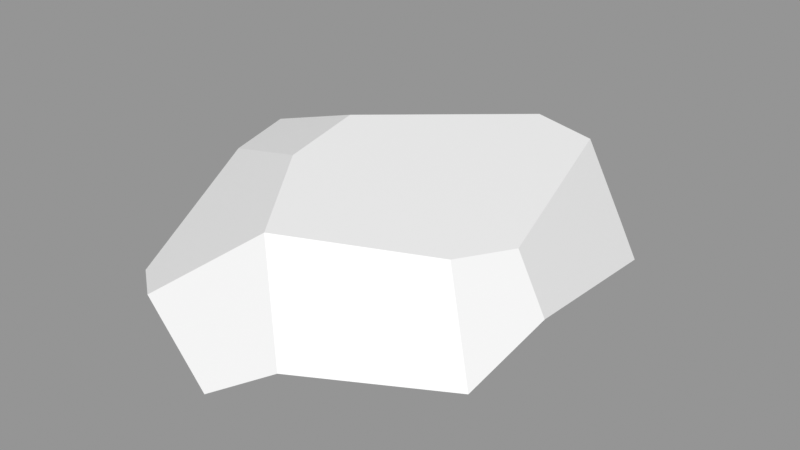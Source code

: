 # Source: Rock_Round_m_2C_04.blend  (saved by Blender 3.0.42; exported with 4.5.12 LTS)
import bpy
from mathutils import Matrix  # noqa: F401  (used for matrix-valued properties, if any)

bpy.ops.wm.read_factory_settings(use_empty=True)
scene = bpy.context.scene
scene.name = 'Scene'

# ---- images (referenced by path relative to the original .blend; pixels are not part of the script)
import os
ASSET_DIR = os.environ.get("B2B_ASSET_DIR", "")  # directory of the original .blend (textures are referenced by path, not embedded)
HERE = os.path.dirname(os.path.abspath(__file__))  # packed textures are extracted next to this script under _unpacked/

def load_image(name, relpath, width, height, colorspace="sRGB"):
    """Load a texture the original file referenced (path relative to the .blend, or extracted next to this script)."""
    p = next((c for c in (os.path.join(HERE, relpath), os.path.join(ASSET_DIR, relpath)) if relpath and os.path.exists(c)), "")
    if p:
        img = bpy.data.images.load(p, check_existing=True)
        img.name = name
    else:  # same state as the original file: an image datablock whose file is absent (Cycles renders it pink)
        img = bpy.data.images.new(name, width, height)
        img.source = "FILE"
        img.filepath = "//" + (relpath or name)
    img.colorspace_settings.name = colorspace
    return img
img_rocks_texture_atlas_1024x1024_png = load_image('Rocks_Texture_Atlas_1024x1024.png', 'Rocks_Texture_Atlas_1024x1024.png', 1024, 1024, 'sRGB')

# ---- materials (node trees are filled in below, after node groups)
mat_rocks_053 = bpy.data.materials.new('Rocks.053')
mat_rocks_053.use_transparent_shadow = False
mat_rocks_053.diffuse_color = (1.0, 1.0, 1.0, 1.0)
mat_rocks_053.roughness = 0.69
mat_rocks_053.specular_intensity = 0.0
mat_material_048 = bpy.data.materials.new('Material.048')
mat_material_048.use_transparent_shadow = False
mat_material_048.roughness = 0.5

# ---- material node trees
mat_rocks_053.use_nodes = True; mat_rocks_053.node_tree.nodes.clear()
_N = mat_rocks_053.node_tree.nodes; _L = mat_rocks_053.node_tree.links
n0 = _N.new('ShaderNodeBsdfPrincipled'); n0.name = 'Principled BSDF'; n0.location = (10, 300)
n0.distribution = 'GGX'
n0.subsurface_method = 'RANDOM_WALK_SKIN'
n0.inputs[2].default_value = 0.69
n0.inputs[3].default_value = 1.45
n0.inputs[4].default_value = 0.0
n0.inputs[13].default_value = 0.0
n1 = _N.new('ShaderNodeOutputMaterial'); n1.name = 'Material Output'; n1.location = (300, 300)
n2 = _N.new('ShaderNodeNormalMap'); n2.name = 'Normal Map'; n2.location = (-300, -300)
n2.label = 'Normal/Map'
n3 = _N.new('ShaderNodeTexImage'); n3.name = 'Image Texture'; n3.location = (-300, 600)
n3.image = img_rocks_texture_atlas_1024x1024_png
_L.new(n0.outputs[0], n1.inputs[0])
_L.new(n2.outputs[0], n0.inputs[5])
_L.new(n3.outputs[0], n0.inputs[0])
n1.is_active_output = True
mat_material_048.use_nodes = True; mat_material_048.node_tree.nodes.clear()
_N = mat_material_048.node_tree.nodes; _L = mat_material_048.node_tree.links
n0 = _N.new('ShaderNodeBsdfPrincipled'); n0.name = 'Principled BSDF'; n0.location = (10, 300)
n0.distribution = 'GGX'
n0.subsurface_method = 'RANDOM_WALK_SKIN'
n0.inputs[3].default_value = 1.45
n0.inputs[27].default_value = (0.0, 0.0, 0.0, 1.0)
n0.inputs[28].default_value = 1.0
n1 = _N.new('ShaderNodeOutputMaterial'); n1.name = 'Material Output'; n1.location = (300, 300)
n2 = _N.new('ShaderNodeNormalMap'); n2.name = 'Normal Map'; n2.location = (-300, -300)
n2.label = 'Normal/Map'
n2.inputs[0].default_value = 0.0
_L.new(n0.outputs[0], n1.inputs[0])
_L.new(n2.outputs[0], n0.inputs[5])
n1.is_active_output = True

# ---- meshes
me_rock_round_m_2c_04_001 = bpy.data.meshes.new('Rock_Round_m_2C_04.001')
me_rock_round_m_2c_04_001.from_pydata([(0.3659, -0.00239, 0.329), (0.3565, -0.002375, -0.04683), (0.2892, 0.06113, -0.4658), (0.2484, -0.002208, -0.3816), (0.01969, -0.001854, -0.5189), (0.08195, 0.06734, -0.6003), (-0.2204, 0.5079, 0.03313), (0.4069, 0.1411, -0.3675), (0.3413, 0.2285, -0.391), (0.3504, 0.3492, 0.1018), (0.4502, 0.2147, 0.1322), (0.2085, 0.4065, -0.4348), (0.2578, -0.002223, 0.4261), (-0.1825, 0.4892, 0.2775), (-0.5505, 0.3149, 0.1217), (-0.4528, 0.4442, 0.05385), (0.4208, 0.131, 0.3758), (0.2795, 0.3631, 0.2625), (-0.02223, 0.4366, 0.5301), (-0.5043, 0.1557, 0.4343), (-0.3556, 0.2575, 0.6073), (-0.4588, 0.4066, 0.2031), (-0.05681, 0.09327, 0.7052), (0.003263, 0.09255, 0.6921), (-0.2516, 0.2649, 0.6843), (0.1064, 0.1832, 0.6351), (-0.5341, 0.1809, -0.1331), (-0.5327, 0.1092, 0.2644), (-0.1472, -0.001596, 0.5049), (-0.1456, 0.045, 0.6115), (-0.4077, 0.04026, 0.4265), (-0.4105, -0.001189, 0.3308), (-0.389, 0.08524, -0.3248), (-0.1406, -0.001606, -0.4215), (-0.2373, -0.001457, -0.2538), (-0.4274, 0.07834, -0.2314), (-0.3589, -0.001268, -0.04321), (-0.00103, 0.1878, -0.6254), (0.06035, 0.4463, -0.4129), (-0.3879, 0.3648, -0.247), (-0.4256, 0.1689, -0.3551), (-0.1954, 0.3584, -0.444), (-0.1781, 0.2392, -0.55), (-0.5016, 0.3218, -0.002941)], [], [(7, 3, 2), (4, 3, 1), (33, 1, 34), (7, 1, 3), (7, 2, 8), (1, 0, 12), (17, 18, 25, 16), (25, 12, 16), (23, 22, 29), (14, 27, 19), (40, 39, 41, 42), (20, 19, 30), (35, 26, 40), (5, 4, 37), (41, 39, 6), (43, 26, 14), (39, 43, 15), (19, 20, 21, 14), (32, 33, 34), (21, 13, 6, 15), (27, 31, 30, 19), (33, 4, 1), (28, 29, 30, 31), (40, 42, 33, 32), (11, 9, 8), (5, 37, 11, 8), (23, 25, 22), (5, 2, 3, 4), (1, 7, 10), (21, 15, 43, 14), (32, 35, 40), (13, 21, 20), (34, 36, 35, 32), (0, 16, 12), (25, 23, 12), (29, 28, 23), (12, 23, 28), (20, 30, 29, 24), (36, 26, 35), (14, 26, 27), (34, 1, 12, 28), (29, 22, 24), (41, 38, 37, 42), (38, 6, 17, 9), (28, 31, 36), (36, 34, 28), (39, 40, 26, 43), (26, 36, 31, 27), (18, 17, 13), (9, 11, 38), (6, 13, 17), (10, 9, 17, 16), (33, 42, 37, 4), (2, 5, 8), (38, 11, 37), (16, 0, 1, 10), (22, 25, 18, 24), (24, 18, 13, 20), (15, 6, 39), (38, 41, 6), (8, 9, 10, 7)])
me_rock_round_m_2c_04_001.polygons.foreach_set('use_smooth', [True] * 61)
me_rock_round_m_2c_04_001.polygons.foreach_set('material_index', [0, 0, 0, 0, 0, 0, 1, 0, 0, 0, 1, 0, 0, 0, 1, 1, 1, 1, 0, 1, 0, 0, 0, 0, 1, 0, 0, 0, 0, 1, 0, 1, 0, 0, 0, 0, 0, 0, 0, 0, 0, 0, 1, 1, 0, 0, 1, 0, 1, 1, 1, 1, 0, 0, 1, 0, 1, 1, 1, 1, 1])
_k = set([(0, 1), (0, 12), (0, 16), (1, 3), (1, 7), (2, 3), (2, 5), (2, 7), (3, 4), (4, 5), (4, 33), (5, 37), (6, 13), (6, 15), (6, 38), (7, 8), (7, 10), (8, 11), (9, 10), (9, 11), (9, 17), (10, 16), (11, 37), (11, 38), (12, 16), (12, 23), (12, 25), (12, 28), (13, 18), (13, 21), (14, 19), (14, 21), (14, 26), (14, 27), (14, 43), (15, 21), (15, 39), (15, 43), (16, 17), (16, 25), (17, 18), (18, 24), (18, 25), (19, 20), (19, 27), (19, 30), (20, 21), (20, 24), (22, 23), (22, 24), (22, 25), (22, 29), (23, 25), (26, 27), (26, 35), (26, 36), (26, 40), (26, 43), (27, 31), (28, 29), (28, 31), (29, 30), (30, 31), (31, 36), (32, 33), (32, 35), (32, 40), (33, 34), (34, 36), (35, 36), (37, 38), (37, 42), (38, 41), (39, 40), (39, 41), (39, 43), (40, 42), (41, 42)])
me_rock_round_m_2c_04_001.attributes.new('sharp_edge', 'BOOLEAN', 'EDGE').data.foreach_set('value', [ (min(e.vertices), max(e.vertices)) in _k for e in me_rock_round_m_2c_04_001.edges])
_uv = me_rock_round_m_2c_04_001.uv_layers.new(name='UVMap')
_uv.uv.foreach_set('vector', [54.59, 115.7, 53.83, 115.6, 54.0, 115.2, 52.66, 115.0, 53.83, 115.6, 54.45, 117.2, 51.87, 115.5, 54.45, 117.2, 51.43, 116.3, 54.59, 115.7, 54.45, 117.2, 53.83, 115.6, 56.57, 122.6, 55.71, 122.5, 56.56, 122.1, 54.45, 117.2, 54.59, 119.0, 54.07, 119.5, 119.5, 22.76, 117.8, 21.58, 118.6, 20.96, 120.3, 22.1, 60.07, 121.3, 60.7, 122.7, 59.78, 123.3, 52.82, 120.9, 52.52, 120.9, 52.07, 120.5, 59.99, 117.4, 61.03, 118.1, 60.8, 119.0, 121.8, 21.54, 120.8, 22.09, 120.7, 21.33, 121.2, 20.84, 50.95, 120.6, 50.19, 119.7, 50.71, 119.6, 61.03, 115.9, 60.61, 116.2, 60.56, 115.3, 52.93, 114.6, 52.66, 115.0, 52.47, 114.6, 117.4, 26.26, 116.3, 25.37, 117.0, 24.03, 121.1, 23.14, 121.8, 22.49, 121.2, 23.69, 120.8, 22.09, 121.1, 23.14, 120.5, 23.45, 122.0, 25.2, 121.4, 26.15, 120.7, 24.15, 121.2, 23.69, 50.62, 116.1, 51.87, 115.5, 51.43, 116.3, 115.8, 23.24, 117.1, 22.85, 117.0, 24.03, 115.9, 23.97, 50.03, 118.9, 50.69, 119.2, 50.71, 119.6, 50.19, 119.7, 51.87, 115.5, 52.66, 115.0, 54.45, 117.2, 52.05, 119.9, 52.07, 120.5, 50.71, 119.6, 50.69, 119.2, 50.4, 116.0, 51.58, 115.0, 51.87, 115.5, 50.62, 116.1, 119.3, 26.13, 119.9, 23.51, 120.1, 25.83, 54.73, 121.7, 54.77, 121.0, 56.57, 121.0, 56.56, 122.1, 60.66, 120.9, 60.07, 121.3, 60.78, 120.7, 52.93, 114.6, 54.0, 115.2, 53.83, 115.6, 52.66, 115.0, 60.78, 124.6, 60.23, 125.7, 59.49, 124.1, 120.7, 24.15, 120.5, 23.45, 121.1, 23.14, 121.2, 23.69, 60.95, 115.5, 61.03, 115.9, 60.56, 115.3, 117.1, 22.85, 115.8, 23.24, 116.3, 21.23, 51.43, 116.3, 50.86, 117.4, 50.45, 116.5, 50.62, 116.1, 60.53, 123.4, 59.78, 123.3, 60.7, 122.7, 60.07, 121.3, 60.66, 120.9, 60.7, 122.7, 52.07, 120.5, 52.05, 119.9, 52.82, 120.9, 54.07, 119.5, 52.82, 120.9, 52.05, 119.9, 50.95, 120.6, 50.71, 119.6, 52.07, 120.5, 51.48, 120.9, 50.86, 117.4, 49.91, 117.0, 50.45, 116.5, 59.99, 117.4, 60.61, 116.2, 61.03, 118.1, 51.43, 116.3, 54.45, 117.2, 54.07, 119.5, 52.05, 119.9, 52.07, 120.5, 52.52, 120.9, 51.48, 120.9, 116.4, 26.26, 117.5, 26.68, 116.0, 27.28, 115.8, 26.66, 118.5, 26.08, 117.0, 24.03, 119.5, 22.76, 119.9, 23.51, 52.05, 119.9, 50.69, 119.2, 50.86, 117.4, 50.86, 117.4, 51.43, 116.3, 52.05, 119.9, 120.8, 22.09, 121.8, 21.54, 121.8, 22.49, 121.1, 23.14, 49.91, 117.0, 50.86, 117.4, 50.69, 119.2, 50.03, 118.9, 117.8, 21.58, 119.5, 22.76, 117.1, 22.85, 119.9, 23.51, 119.3, 26.13, 118.5, 26.08, 117.0, 24.03, 117.1, 22.85, 119.5, 22.76, 120.5, 23.29, 119.9, 23.51, 119.5, 22.76, 120.3, 22.1, 51.87, 115.5, 51.58, 115.0, 52.47, 114.6, 52.66, 115.0, 55.71, 122.5, 54.73, 121.7, 56.56, 122.1, 117.5, 26.68, 117.8, 27.23, 116.0, 27.28, 59.78, 123.3, 60.53, 123.4, 60.78, 124.6, 59.49, 124.1, 122.0, 26.91, 121.3, 27.58, 120.5, 27.23, 121.7, 26.15, 116.8, 20.84, 117.8, 21.58, 117.1, 22.85, 116.3, 21.23, 115.9, 23.97, 117.0, 24.03, 116.3, 25.37, 118.5, 26.08, 117.4, 26.26, 117.0, 24.03, 120.1, 25.83, 119.9, 23.51, 120.5, 23.29, 120.5, 25.67])
me_rock_round_m_2c_04_001.materials.append(mat_rocks_053)
me_rock_round_m_2c_04_001.materials.append(mat_material_048)
me_rock_round_m_2c_04_001.use_remesh_fix_poles = True
me_rock_round_m_2c_04_001.use_remesh_preserve_attributes = False
me_rock_round_m_2c_04_001.update()
me_rock_round_m_2c_04_001.normals_split_custom_set([tuple(v) for v in zip(*[iter([0.6654, -0.7148, -0.2152, 0.6654, -0.7148, -0.2152, 0.6654, -0.7148, -0.2152, -0.001547, -1.0, -9.451e-08, -0.001547, -1.0, -1.678e-07, -0.001547, -1.0, -1.118e-07, -0.001547, -1.0, -7.712e-08, -0.001547, -1.0, -1.118e-07, -0.001547, -1.0, -1.036e-07, 0.6654, -0.7148, -0.2152, 0.6654, -0.7148, -0.2152, 0.6654, -0.7148, -0.2152, 0.5482, 0.1932, -0.8137, 0.5461, 0.1944, -0.8148, 0.5363, 0.1998, -0.8201, -0.001547, -1.0, -1.118e-07, -0.001547, -1.0, -9.813e-08, -0.001547, -1.0, -1.117e-07, 0.5942, 0.5808, 0.5564, 0.5942, 0.5808, 0.5564, 0.5942, 0.5808, 0.5564, 0.5942, 0.5808, 0.5564, 0.5468, -0.3889, 0.7414, 0.5468, -0.3889, 0.7414, 0.5468, -0.3889, 0.7414, 0.07615, -0.9139, 0.3986, 0.07615, -0.9139, 0.3986, 0.07615, -0.9139, 0.3986, -0.9871, 0.02415, 0.1583, -0.9871, 0.02415, 0.1583, -0.9871, 0.02415, 0.1583, -0.6253, 0.4657, -0.6262, -0.6253, 0.4657, -0.6262, -0.6253, 0.4657, -0.6262, -0.6253, 0.4657, -0.6262, -0.5075, -0.4759, 0.7183, -0.5096, -0.4748, 0.7176, -0.5049, -0.4773, 0.7192, -0.7978, -0.4809, -0.3636, -0.7978, -0.4809, -0.3636, -0.7978, -0.4809, -0.3636, -0.4581, -0.4731, -0.7525, -0.4581, -0.4731, -0.7525, -0.4581, -0.4731, -0.7525, -0.2772, 0.9126, -0.3006, -0.2772, 0.9126, -0.3006, -0.2772, 0.9126, -0.3006, -0.8307, 0.4689, -0.3002, -0.8307, 0.4689, -0.3002, -0.8307, 0.4689, -0.3002, -0.8285, 0.4709, -0.3029, -0.8285, 0.4709, -0.3029, -0.8285, 0.4709, -0.3029, -0.7888, 0.4875, 0.3743, -0.7888, 0.4875, 0.3743, -0.7888, 0.4875, 0.3743, -0.7888, 0.4875, 0.3743, -0.3996, -0.8874, -0.2299, -0.3996, -0.8874, -0.2299, -0.3996, -0.8874, -0.2299, -0.2883, 0.9443, 0.1585, -0.2883, 0.9443, 0.1585, -0.2883, 0.9443, 0.1585, -0.2883, 0.9443, 0.1585, -0.7236, -0.6254, 0.2921, -0.7236, -0.6254, 0.2921, -0.7236, -0.6254, 0.2921, -0.7236, -0.6254, 0.2921, -0.001547, -1.0, -7.712e-08, -0.001547, -1.0, -9.451e-08, -0.001547, -1.0, -1.118e-07, -0.2594, -0.8834, 0.3903, -0.2594, -0.8834, 0.3903, -0.2594, -0.8834, 0.3903, -0.2594, -0.8834, 0.3903, -0.4581, -0.4731, -0.7525, -0.4581, -0.4731, -0.7525, -0.4581, -0.4731, -0.7525, -0.4581, -0.4731, -0.7525, 0.8097, 0.5663, -0.1537, 0.8097, 0.5663, -0.1537, 0.8097, 0.5663, -0.1537, 0.5376, 0.1991, -0.8194, 0.5376, 0.1991, -0.8194, 0.5376, 0.1991, -0.8194, 0.5363, 0.1998, -0.8201, 0.2045, 0.3434, 0.9166, 0.2045, 0.3434, 0.9166, 0.2045, 0.3434, 0.9166, 0.2883, -0.8271, -0.4825, 0.2883, -0.8271, -0.4825, 0.2883, -0.8271, -0.4825, 0.2883, -0.8271, -0.4825, 0.9251, -0.379, -0.02176, 0.9249, -0.3794, -0.02441, 0.925, -0.3793, -0.02378, -0.813, 0.5782, -0.06931, -0.813, 0.5782, -0.06931, -0.813, 0.5782, -0.06931, -0.813, 0.5782, -0.06931, -0.7978, -0.4809, -0.3636, -0.7978, -0.4809, -0.3636, -0.7978, -0.4809, -0.3636, -0.3593, 0.8418, 0.4028, -0.3597, 0.8418, 0.4025, -0.3591, 0.8419, 0.4029, -0.3996, -0.8874, -0.2299, -0.3996, -0.8874, -0.2299, -0.3996, -0.8874, -0.2299, -0.3996, -0.8874, -0.2299, 0.5888, -0.4725, 0.6558, 0.5888, -0.4725, 0.6558, 0.5888, -0.4725, 0.6558, 0.6414, -0.2808, 0.714, 0.6414, -0.2808, 0.714, 0.6414, -0.2808, 0.714, 0.07615, -0.9139, 0.3986, 0.07615, -0.9139, 0.3986, 0.07615, -0.9139, 0.3986, 0.07615, -0.9139, 0.3986, 0.07615, -0.9139, 0.3986, 0.07615, -0.9139, 0.3986, -0.5075, -0.4759, 0.7183, -0.5049, -0.4773, 0.7192, -0.5, -0.4799, 0.7209, -0.5, -0.4799, 0.7209, -0.7109, -0.7022, -0.03819, -0.7109, -0.7022, -0.03819, -0.7109, -0.7022, -0.03819, -0.9953, -0.09598, -0.01384, -0.9953, -0.09598, -0.01384, -0.9953, -0.09598, -0.01384, -0.001547, -1.0, -1.036e-07, -0.001547, -1.0, -1.118e-07, -0.001547, -1.0, -1.117e-07, -0.001547, -1.0, -1.28e-07, -0.5, -0.4799, 0.7209, -0.5, -0.4799, 0.7209, -0.5, -0.4799, 0.7209, -0.1316, 0.6479, -0.7503, -0.1316, 0.6479, -0.7503, -0.1316, 0.6479, -0.7503, -0.1316, 0.6479, -0.7503, 0.2641, 0.9639, 0.03307, 0.2641, 0.9639, 0.03307, 0.2641, 0.9639, 0.03307, 0.2641, 0.9639, 0.03307, -0.001547, -1.0, -1.28e-07, -0.001547, -1.0, -1.529e-07, -0.001547, -1.0, -1.402e-07, -0.001547, -1.0, -1.402e-07, -0.001547, -1.0, -1.036e-07, -0.001547, -1.0, -1.28e-07, -0.8257, 0.4302, -0.365, -0.8257, 0.4302, -0.365, -0.8257, 0.4302, -0.365, -0.8257, 0.4302, -0.365, -0.6664, -0.7371, -0.1119, -0.6664, -0.7371, -0.1119, -0.6664, -0.7371, -0.1119, -0.6664, -0.7371, -0.1119, 0.2641, 0.9639, 0.03307, 0.2641, 0.9639, 0.03307, 0.2641, 0.9639, 0.03307, 0.2641, 0.9639, 0.03307, 0.2641, 0.9639, 0.03307, 0.2641, 0.9639, 0.03307, 0.2641, 0.9639, 0.03307, 0.2641, 0.9639, 0.03307, 0.2641, 0.9639, 0.03307, 0.744, 0.6027, 0.2885, 0.744, 0.6027, 0.2885, 0.744, 0.6027, 0.2885, 0.744, 0.6027, 0.2885, -0.4581, -0.4731, -0.7525, -0.4581, -0.4731, -0.7525, -0.4581, -0.4731, -0.7525, -0.4581, -0.4731, -0.7525, 0.5461, 0.1944, -0.8148, 0.5376, 0.1991, -0.8194, 0.5363, 0.1998, -0.8201, 0.05357, 0.6264, -0.7776, 0.05357, 0.6264, -0.7776, 0.05357, 0.6264, -0.7776, 0.9252, -0.3789, -0.0212, 0.9252, -0.3789, -0.0212, 0.9251, -0.379, -0.02176, 0.925, -0.3793, -0.02378, 0.2181, 0.426, 0.8781, 0.2181, 0.426, 0.8781, 0.2181, 0.426, 0.8781, 0.2181, 0.426, 0.8781, -0.3589, 0.8419, 0.403, -0.3589, 0.8419, 0.403, -0.3593, 0.8418, 0.4028, -0.3591, 0.8419, 0.4029, -0.2772, 0.9126, -0.3006, -0.2772, 0.9126, -0.3006, -0.2772, 0.9126, -0.3006, -0.2772, 0.9126, -0.3006, -0.2772, 0.9126, -0.3006, -0.2772, 0.9126, -0.3006, 0.8097, 0.5663, -0.1537, 0.8097, 0.5663, -0.1537, 0.8097, 0.5663, -0.1537, 0.8097, 0.5663, -0.1537])] * 3)])

# ---- objects
ob_rock_round_m_2c_04 = bpy.data.objects.new('Rock_Round_m_2C_04', me_rock_round_m_2c_04_001)

# ---- transforms, parenting, visibility, modifiers, constraints
ob_rock_round_m_2c_04.location = (0.0, 0.0, 0.0)
ob_rock_round_m_2c_04.rotation_euler = (1.571, -0.0, 0.0)
ob_rock_round_m_2c_04.color = (0.8, 0.8, 0.8, 1.0)

# ---- collection membership
scene.collection.objects.link(ob_rock_round_m_2c_04)

# ---- scene / render settings (as saved in the file)
scene.frame_start = 1; scene.frame_end = 250; scene.frame_set(1)
scene.render.engine = 'BLENDER_EEVEE_NEXT'
scene.cycles.sampling_pattern = 'TABULATED_SOBOL'
scene.cycles.use_light_tree = False
scene.view_settings.view_transform = 'Standard'
bpy.context.view_layer.update()

# ---- added for rendering (the .blend has no active camera and no usable light): camera, sun + grey world if the file has none
cam_auto = bpy.data.cameras.new('AutoCamera')
cam_auto.lens = 50.0
cam_auto.sensor_width = 36.0
cam_auto.clip_end = 1000.0
ob_auto_camera = bpy.data.objects.new('AutoCamera', cam_auto)
scene.collection.objects.link(ob_auto_camera)
ob_auto_camera.location = (1.56106, -1.97332, 1.54174)
ob_auto_camera.rotation_euler = (1.09748, -7.21219e-08, 0.694738)
scene.camera = ob_auto_camera
light_auto_sun = bpy.data.lights.new('AutoSun', 'SUN')
light_auto_sun.energy = 3.0
light_auto_sun.angle = 0.0523599
ob_auto_sun = bpy.data.objects.new('AutoSun', light_auto_sun)
scene.collection.objects.link(ob_auto_sun)
ob_auto_sun.rotation_euler = (0.872665, 0.174533, 0.523599)
if scene.world is None:
    world_auto = bpy.data.worlds.new('AutoWorld')
    world_auto.color = (0.3, 0.3, 0.3)
    scene.world = world_auto
bpy.context.view_layer.update()

